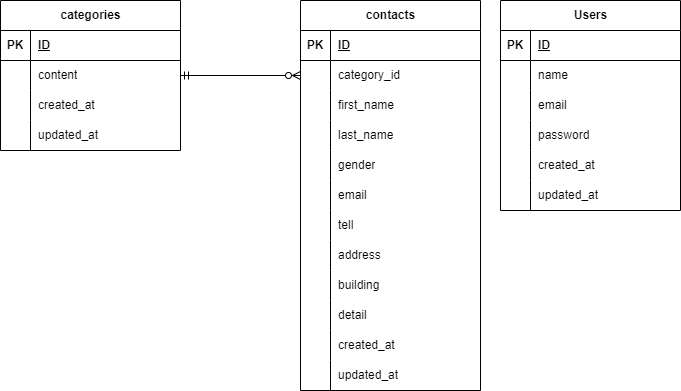

The diagram above was exported from draw.io. Its source (the exported page's mxGraphModel, read from the mxfile embedded in the PNG):
<mxGraphModel dx="782" dy="563" grid="1" gridSize="10" guides="1" tooltips="1" connect="1" arrows="1" fold="1" page="1" pageScale="1" pageWidth="827" pageHeight="1169" math="0" shadow="0">
  <root>
    <mxCell id="0" />
    <mxCell id="1" parent="0" />
    <mxCell id="2" value="contacts" style="shape=table;startSize=30;container=1;collapsible=1;childLayout=tableLayout;fixedRows=1;rowLines=0;fontStyle=1;align=center;resizeLast=1;html=1;rounded=0;strokeColor=default;" vertex="1" parent="1">
      <mxGeometry x="320" y="80" width="180" height="390" as="geometry" />
    </mxCell>
    <mxCell id="3" value="" style="shape=tableRow;horizontal=0;startSize=0;swimlaneHead=0;swimlaneBody=0;fillColor=none;collapsible=0;dropTarget=0;points=[[0,0.5],[1,0.5]];portConstraint=eastwest;top=0;left=0;right=0;bottom=1;" vertex="1" parent="2">
      <mxGeometry y="30" width="180" height="30" as="geometry" />
    </mxCell>
    <mxCell id="4" value="PK" style="shape=partialRectangle;connectable=0;fillColor=none;top=0;left=0;bottom=0;right=0;fontStyle=1;overflow=hidden;whiteSpace=wrap;html=1;" vertex="1" parent="3">
      <mxGeometry width="30" height="30" as="geometry">
        <mxRectangle width="30" height="30" as="alternateBounds" />
      </mxGeometry>
    </mxCell>
    <mxCell id="5" value="ID" style="shape=partialRectangle;connectable=0;fillColor=none;top=0;left=0;bottom=0;right=0;align=left;spacingLeft=6;fontStyle=5;overflow=hidden;whiteSpace=wrap;html=1;" vertex="1" parent="3">
      <mxGeometry x="30" width="150" height="30" as="geometry">
        <mxRectangle width="150" height="30" as="alternateBounds" />
      </mxGeometry>
    </mxCell>
    <mxCell id="6" value="" style="shape=tableRow;horizontal=0;startSize=0;swimlaneHead=0;swimlaneBody=0;fillColor=none;collapsible=0;dropTarget=0;points=[[0,0.5],[1,0.5]];portConstraint=eastwest;top=0;left=0;right=0;bottom=0;" vertex="1" parent="2">
      <mxGeometry y="60" width="180" height="30" as="geometry" />
    </mxCell>
    <mxCell id="7" value="" style="shape=partialRectangle;connectable=0;fillColor=none;top=0;left=0;bottom=0;right=0;editable=1;overflow=hidden;whiteSpace=wrap;html=1;" vertex="1" parent="6">
      <mxGeometry width="30" height="30" as="geometry">
        <mxRectangle width="30" height="30" as="alternateBounds" />
      </mxGeometry>
    </mxCell>
    <mxCell id="8" value="category_id" style="shape=partialRectangle;connectable=0;fillColor=none;top=0;left=0;bottom=0;right=0;align=left;spacingLeft=6;overflow=hidden;whiteSpace=wrap;html=1;" vertex="1" parent="6">
      <mxGeometry x="30" width="150" height="30" as="geometry">
        <mxRectangle width="150" height="30" as="alternateBounds" />
      </mxGeometry>
    </mxCell>
    <mxCell id="9" value="" style="shape=tableRow;horizontal=0;startSize=0;swimlaneHead=0;swimlaneBody=0;fillColor=none;collapsible=0;dropTarget=0;points=[[0,0.5],[1,0.5]];portConstraint=eastwest;top=0;left=0;right=0;bottom=0;" vertex="1" parent="2">
      <mxGeometry y="90" width="180" height="30" as="geometry" />
    </mxCell>
    <mxCell id="10" value="" style="shape=partialRectangle;connectable=0;fillColor=none;top=0;left=0;bottom=0;right=0;editable=1;overflow=hidden;whiteSpace=wrap;html=1;" vertex="1" parent="9">
      <mxGeometry width="30" height="30" as="geometry">
        <mxRectangle width="30" height="30" as="alternateBounds" />
      </mxGeometry>
    </mxCell>
    <mxCell id="11" value="first_name" style="shape=partialRectangle;connectable=0;fillColor=none;top=0;left=0;bottom=0;right=0;align=left;spacingLeft=6;overflow=hidden;whiteSpace=wrap;html=1;" vertex="1" parent="9">
      <mxGeometry x="30" width="150" height="30" as="geometry">
        <mxRectangle width="150" height="30" as="alternateBounds" />
      </mxGeometry>
    </mxCell>
    <mxCell id="12" value="" style="shape=tableRow;horizontal=0;startSize=0;swimlaneHead=0;swimlaneBody=0;fillColor=none;collapsible=0;dropTarget=0;points=[[0,0.5],[1,0.5]];portConstraint=eastwest;top=0;left=0;right=0;bottom=0;" vertex="1" parent="2">
      <mxGeometry y="120" width="180" height="30" as="geometry" />
    </mxCell>
    <mxCell id="13" value="" style="shape=partialRectangle;connectable=0;fillColor=none;top=0;left=0;bottom=0;right=0;editable=1;overflow=hidden;whiteSpace=wrap;html=1;" vertex="1" parent="12">
      <mxGeometry width="30" height="30" as="geometry">
        <mxRectangle width="30" height="30" as="alternateBounds" />
      </mxGeometry>
    </mxCell>
    <mxCell id="14" value="last_name" style="shape=partialRectangle;connectable=0;fillColor=none;top=0;left=0;bottom=0;right=0;align=left;spacingLeft=6;overflow=hidden;whiteSpace=wrap;html=1;" vertex="1" parent="12">
      <mxGeometry x="30" width="150" height="30" as="geometry">
        <mxRectangle width="150" height="30" as="alternateBounds" />
      </mxGeometry>
    </mxCell>
    <mxCell id="15" style="shape=tableRow;horizontal=0;startSize=0;swimlaneHead=0;swimlaneBody=0;fillColor=none;collapsible=0;dropTarget=0;points=[[0,0.5],[1,0.5]];portConstraint=eastwest;top=0;left=0;right=0;bottom=0;" vertex="1" parent="2">
      <mxGeometry y="150" width="180" height="30" as="geometry" />
    </mxCell>
    <mxCell id="16" style="shape=partialRectangle;connectable=0;fillColor=none;top=0;left=0;bottom=0;right=0;editable=1;overflow=hidden;whiteSpace=wrap;html=1;" vertex="1" parent="15">
      <mxGeometry width="30" height="30" as="geometry">
        <mxRectangle width="30" height="30" as="alternateBounds" />
      </mxGeometry>
    </mxCell>
    <mxCell id="17" value="gender" style="shape=partialRectangle;connectable=0;fillColor=none;top=0;left=0;bottom=0;right=0;align=left;spacingLeft=6;overflow=hidden;whiteSpace=wrap;html=1;" vertex="1" parent="15">
      <mxGeometry x="30" width="150" height="30" as="geometry">
        <mxRectangle width="150" height="30" as="alternateBounds" />
      </mxGeometry>
    </mxCell>
    <mxCell id="18" style="shape=tableRow;horizontal=0;startSize=0;swimlaneHead=0;swimlaneBody=0;fillColor=none;collapsible=0;dropTarget=0;points=[[0,0.5],[1,0.5]];portConstraint=eastwest;top=0;left=0;right=0;bottom=0;" vertex="1" parent="2">
      <mxGeometry y="180" width="180" height="30" as="geometry" />
    </mxCell>
    <mxCell id="19" style="shape=partialRectangle;connectable=0;fillColor=none;top=0;left=0;bottom=0;right=0;editable=1;overflow=hidden;whiteSpace=wrap;html=1;" vertex="1" parent="18">
      <mxGeometry width="30" height="30" as="geometry">
        <mxRectangle width="30" height="30" as="alternateBounds" />
      </mxGeometry>
    </mxCell>
    <mxCell id="20" value="email" style="shape=partialRectangle;connectable=0;fillColor=none;top=0;left=0;bottom=0;right=0;align=left;spacingLeft=6;overflow=hidden;whiteSpace=wrap;html=1;" vertex="1" parent="18">
      <mxGeometry x="30" width="150" height="30" as="geometry">
        <mxRectangle width="150" height="30" as="alternateBounds" />
      </mxGeometry>
    </mxCell>
    <mxCell id="21" style="shape=tableRow;horizontal=0;startSize=0;swimlaneHead=0;swimlaneBody=0;fillColor=none;collapsible=0;dropTarget=0;points=[[0,0.5],[1,0.5]];portConstraint=eastwest;top=0;left=0;right=0;bottom=0;" vertex="1" parent="2">
      <mxGeometry y="210" width="180" height="30" as="geometry" />
    </mxCell>
    <mxCell id="22" style="shape=partialRectangle;connectable=0;fillColor=none;top=0;left=0;bottom=0;right=0;editable=1;overflow=hidden;whiteSpace=wrap;html=1;" vertex="1" parent="21">
      <mxGeometry width="30" height="30" as="geometry">
        <mxRectangle width="30" height="30" as="alternateBounds" />
      </mxGeometry>
    </mxCell>
    <mxCell id="23" value="tell" style="shape=partialRectangle;connectable=0;fillColor=none;top=0;left=0;bottom=0;right=0;align=left;spacingLeft=6;overflow=hidden;whiteSpace=wrap;html=1;" vertex="1" parent="21">
      <mxGeometry x="30" width="150" height="30" as="geometry">
        <mxRectangle width="150" height="30" as="alternateBounds" />
      </mxGeometry>
    </mxCell>
    <mxCell id="24" style="shape=tableRow;horizontal=0;startSize=0;swimlaneHead=0;swimlaneBody=0;fillColor=none;collapsible=0;dropTarget=0;points=[[0,0.5],[1,0.5]];portConstraint=eastwest;top=0;left=0;right=0;bottom=0;" vertex="1" parent="2">
      <mxGeometry y="240" width="180" height="30" as="geometry" />
    </mxCell>
    <mxCell id="25" style="shape=partialRectangle;connectable=0;fillColor=none;top=0;left=0;bottom=0;right=0;editable=1;overflow=hidden;whiteSpace=wrap;html=1;" vertex="1" parent="24">
      <mxGeometry width="30" height="30" as="geometry">
        <mxRectangle width="30" height="30" as="alternateBounds" />
      </mxGeometry>
    </mxCell>
    <mxCell id="26" value="address" style="shape=partialRectangle;connectable=0;fillColor=none;top=0;left=0;bottom=0;right=0;align=left;spacingLeft=6;overflow=hidden;whiteSpace=wrap;html=1;" vertex="1" parent="24">
      <mxGeometry x="30" width="150" height="30" as="geometry">
        <mxRectangle width="150" height="30" as="alternateBounds" />
      </mxGeometry>
    </mxCell>
    <mxCell id="27" style="shape=tableRow;horizontal=0;startSize=0;swimlaneHead=0;swimlaneBody=0;fillColor=none;collapsible=0;dropTarget=0;points=[[0,0.5],[1,0.5]];portConstraint=eastwest;top=0;left=0;right=0;bottom=0;" vertex="1" parent="2">
      <mxGeometry y="270" width="180" height="30" as="geometry" />
    </mxCell>
    <mxCell id="28" style="shape=partialRectangle;connectable=0;fillColor=none;top=0;left=0;bottom=0;right=0;editable=1;overflow=hidden;whiteSpace=wrap;html=1;" vertex="1" parent="27">
      <mxGeometry width="30" height="30" as="geometry">
        <mxRectangle width="30" height="30" as="alternateBounds" />
      </mxGeometry>
    </mxCell>
    <mxCell id="29" value="building" style="shape=partialRectangle;connectable=0;fillColor=none;top=0;left=0;bottom=0;right=0;align=left;spacingLeft=6;overflow=hidden;whiteSpace=wrap;html=1;" vertex="1" parent="27">
      <mxGeometry x="30" width="150" height="30" as="geometry">
        <mxRectangle width="150" height="30" as="alternateBounds" />
      </mxGeometry>
    </mxCell>
    <mxCell id="30" style="shape=tableRow;horizontal=0;startSize=0;swimlaneHead=0;swimlaneBody=0;fillColor=none;collapsible=0;dropTarget=0;points=[[0,0.5],[1,0.5]];portConstraint=eastwest;top=0;left=0;right=0;bottom=0;" vertex="1" parent="2">
      <mxGeometry y="300" width="180" height="30" as="geometry" />
    </mxCell>
    <mxCell id="31" style="shape=partialRectangle;connectable=0;fillColor=none;top=0;left=0;bottom=0;right=0;editable=1;overflow=hidden;whiteSpace=wrap;html=1;" vertex="1" parent="30">
      <mxGeometry width="30" height="30" as="geometry">
        <mxRectangle width="30" height="30" as="alternateBounds" />
      </mxGeometry>
    </mxCell>
    <mxCell id="32" value="detail" style="shape=partialRectangle;connectable=0;fillColor=none;top=0;left=0;bottom=0;right=0;align=left;spacingLeft=6;overflow=hidden;whiteSpace=wrap;html=1;" vertex="1" parent="30">
      <mxGeometry x="30" width="150" height="30" as="geometry">
        <mxRectangle width="150" height="30" as="alternateBounds" />
      </mxGeometry>
    </mxCell>
    <mxCell id="33" style="shape=tableRow;horizontal=0;startSize=0;swimlaneHead=0;swimlaneBody=0;fillColor=none;collapsible=0;dropTarget=0;points=[[0,0.5],[1,0.5]];portConstraint=eastwest;top=0;left=0;right=0;bottom=0;" vertex="1" parent="2">
      <mxGeometry y="330" width="180" height="30" as="geometry" />
    </mxCell>
    <mxCell id="34" style="shape=partialRectangle;connectable=0;fillColor=none;top=0;left=0;bottom=0;right=0;editable=1;overflow=hidden;whiteSpace=wrap;html=1;" vertex="1" parent="33">
      <mxGeometry width="30" height="30" as="geometry">
        <mxRectangle width="30" height="30" as="alternateBounds" />
      </mxGeometry>
    </mxCell>
    <mxCell id="35" value="created_at" style="shape=partialRectangle;connectable=0;fillColor=none;top=0;left=0;bottom=0;right=0;align=left;spacingLeft=6;overflow=hidden;whiteSpace=wrap;html=1;" vertex="1" parent="33">
      <mxGeometry x="30" width="150" height="30" as="geometry">
        <mxRectangle width="150" height="30" as="alternateBounds" />
      </mxGeometry>
    </mxCell>
    <mxCell id="36" style="shape=tableRow;horizontal=0;startSize=0;swimlaneHead=0;swimlaneBody=0;fillColor=none;collapsible=0;dropTarget=0;points=[[0,0.5],[1,0.5]];portConstraint=eastwest;top=0;left=0;right=0;bottom=0;" vertex="1" parent="2">
      <mxGeometry y="360" width="180" height="30" as="geometry" />
    </mxCell>
    <mxCell id="37" style="shape=partialRectangle;connectable=0;fillColor=none;top=0;left=0;bottom=0;right=0;editable=1;overflow=hidden;whiteSpace=wrap;html=1;" vertex="1" parent="36">
      <mxGeometry width="30" height="30" as="geometry">
        <mxRectangle width="30" height="30" as="alternateBounds" />
      </mxGeometry>
    </mxCell>
    <mxCell id="38" value="updated_at" style="shape=partialRectangle;connectable=0;fillColor=none;top=0;left=0;bottom=0;right=0;align=left;spacingLeft=6;overflow=hidden;whiteSpace=wrap;html=1;" vertex="1" parent="36">
      <mxGeometry x="30" width="150" height="30" as="geometry">
        <mxRectangle width="150" height="30" as="alternateBounds" />
      </mxGeometry>
    </mxCell>
    <mxCell id="39" value="categories" style="shape=table;startSize=30;container=1;collapsible=1;childLayout=tableLayout;fixedRows=1;rowLines=0;fontStyle=1;align=center;resizeLast=1;html=1;" vertex="1" parent="1">
      <mxGeometry x="20" y="80" width="180" height="150" as="geometry" />
    </mxCell>
    <mxCell id="40" value="" style="shape=tableRow;horizontal=0;startSize=0;swimlaneHead=0;swimlaneBody=0;fillColor=none;collapsible=0;dropTarget=0;points=[[0,0.5],[1,0.5]];portConstraint=eastwest;top=0;left=0;right=0;bottom=1;" vertex="1" parent="39">
      <mxGeometry y="30" width="180" height="30" as="geometry" />
    </mxCell>
    <mxCell id="41" value="PK" style="shape=partialRectangle;connectable=0;fillColor=none;top=0;left=0;bottom=0;right=0;fontStyle=1;overflow=hidden;whiteSpace=wrap;html=1;" vertex="1" parent="40">
      <mxGeometry width="30" height="30" as="geometry">
        <mxRectangle width="30" height="30" as="alternateBounds" />
      </mxGeometry>
    </mxCell>
    <mxCell id="42" value="ID" style="shape=partialRectangle;connectable=0;fillColor=none;top=0;left=0;bottom=0;right=0;align=left;spacingLeft=6;fontStyle=5;overflow=hidden;whiteSpace=wrap;html=1;" vertex="1" parent="40">
      <mxGeometry x="30" width="150" height="30" as="geometry">
        <mxRectangle width="150" height="30" as="alternateBounds" />
      </mxGeometry>
    </mxCell>
    <mxCell id="43" value="" style="shape=tableRow;horizontal=0;startSize=0;swimlaneHead=0;swimlaneBody=0;fillColor=none;collapsible=0;dropTarget=0;points=[[0,0.5],[1,0.5]];portConstraint=eastwest;top=0;left=0;right=0;bottom=0;" vertex="1" parent="39">
      <mxGeometry y="60" width="180" height="30" as="geometry" />
    </mxCell>
    <mxCell id="44" value="" style="shape=partialRectangle;connectable=0;fillColor=none;top=0;left=0;bottom=0;right=0;editable=1;overflow=hidden;whiteSpace=wrap;html=1;" vertex="1" parent="43">
      <mxGeometry width="30" height="30" as="geometry">
        <mxRectangle width="30" height="30" as="alternateBounds" />
      </mxGeometry>
    </mxCell>
    <mxCell id="45" value="content" style="shape=partialRectangle;connectable=0;fillColor=none;top=0;left=0;bottom=0;right=0;align=left;spacingLeft=6;overflow=hidden;whiteSpace=wrap;html=1;" vertex="1" parent="43">
      <mxGeometry x="30" width="150" height="30" as="geometry">
        <mxRectangle width="150" height="30" as="alternateBounds" />
      </mxGeometry>
    </mxCell>
    <mxCell id="46" style="shape=tableRow;horizontal=0;startSize=0;swimlaneHead=0;swimlaneBody=0;fillColor=none;collapsible=0;dropTarget=0;points=[[0,0.5],[1,0.5]];portConstraint=eastwest;top=0;left=0;right=0;bottom=0;" vertex="1" parent="39">
      <mxGeometry y="90" width="180" height="30" as="geometry" />
    </mxCell>
    <mxCell id="47" style="shape=partialRectangle;connectable=0;fillColor=none;top=0;left=0;bottom=0;right=0;editable=1;overflow=hidden;whiteSpace=wrap;html=1;" vertex="1" parent="46">
      <mxGeometry width="30" height="30" as="geometry">
        <mxRectangle width="30" height="30" as="alternateBounds" />
      </mxGeometry>
    </mxCell>
    <mxCell id="48" value="created_at" style="shape=partialRectangle;connectable=0;fillColor=none;top=0;left=0;bottom=0;right=0;align=left;spacingLeft=6;overflow=hidden;whiteSpace=wrap;html=1;" vertex="1" parent="46">
      <mxGeometry x="30" width="150" height="30" as="geometry">
        <mxRectangle width="150" height="30" as="alternateBounds" />
      </mxGeometry>
    </mxCell>
    <mxCell id="49" style="shape=tableRow;horizontal=0;startSize=0;swimlaneHead=0;swimlaneBody=0;fillColor=none;collapsible=0;dropTarget=0;points=[[0,0.5],[1,0.5]];portConstraint=eastwest;top=0;left=0;right=0;bottom=0;" vertex="1" parent="39">
      <mxGeometry y="120" width="180" height="30" as="geometry" />
    </mxCell>
    <mxCell id="50" style="shape=partialRectangle;connectable=0;fillColor=none;top=0;left=0;bottom=0;right=0;editable=1;overflow=hidden;whiteSpace=wrap;html=1;" vertex="1" parent="49">
      <mxGeometry width="30" height="30" as="geometry">
        <mxRectangle width="30" height="30" as="alternateBounds" />
      </mxGeometry>
    </mxCell>
    <mxCell id="51" value="updated_at" style="shape=partialRectangle;connectable=0;fillColor=none;top=0;left=0;bottom=0;right=0;align=left;spacingLeft=6;overflow=hidden;whiteSpace=wrap;html=1;" vertex="1" parent="49">
      <mxGeometry x="30" width="150" height="30" as="geometry">
        <mxRectangle width="150" height="30" as="alternateBounds" />
      </mxGeometry>
    </mxCell>
    <mxCell id="52" style="edgeStyle=none;html=1;exitX=1;exitY=0.5;exitDx=0;exitDy=0;entryX=0;entryY=0.5;entryDx=0;entryDy=0;startArrow=ERmandOne;startFill=0;endArrow=ERzeroToMany;endFill=0;" edge="1" parent="1" source="43" target="6">
      <mxGeometry relative="1" as="geometry" />
    </mxCell>
    <mxCell id="53" value="Users" style="shape=table;startSize=30;container=1;collapsible=1;childLayout=tableLayout;fixedRows=1;rowLines=0;fontStyle=1;align=center;resizeLast=1;html=1;" vertex="1" parent="1">
      <mxGeometry x="520" y="80" width="180" height="210" as="geometry" />
    </mxCell>
    <mxCell id="54" value="" style="shape=tableRow;horizontal=0;startSize=0;swimlaneHead=0;swimlaneBody=0;fillColor=none;collapsible=0;dropTarget=0;points=[[0,0.5],[1,0.5]];portConstraint=eastwest;top=0;left=0;right=0;bottom=1;" vertex="1" parent="53">
      <mxGeometry y="30" width="180" height="30" as="geometry" />
    </mxCell>
    <mxCell id="55" value="PK" style="shape=partialRectangle;connectable=0;fillColor=none;top=0;left=0;bottom=0;right=0;fontStyle=1;overflow=hidden;whiteSpace=wrap;html=1;" vertex="1" parent="54">
      <mxGeometry width="30" height="30" as="geometry">
        <mxRectangle width="30" height="30" as="alternateBounds" />
      </mxGeometry>
    </mxCell>
    <mxCell id="56" value="ID" style="shape=partialRectangle;connectable=0;fillColor=none;top=0;left=0;bottom=0;right=0;align=left;spacingLeft=6;fontStyle=5;overflow=hidden;whiteSpace=wrap;html=1;" vertex="1" parent="54">
      <mxGeometry x="30" width="150" height="30" as="geometry">
        <mxRectangle width="150" height="30" as="alternateBounds" />
      </mxGeometry>
    </mxCell>
    <mxCell id="57" value="" style="shape=tableRow;horizontal=0;startSize=0;swimlaneHead=0;swimlaneBody=0;fillColor=none;collapsible=0;dropTarget=0;points=[[0,0.5],[1,0.5]];portConstraint=eastwest;top=0;left=0;right=0;bottom=0;" vertex="1" parent="53">
      <mxGeometry y="60" width="180" height="30" as="geometry" />
    </mxCell>
    <mxCell id="58" value="" style="shape=partialRectangle;connectable=0;fillColor=none;top=0;left=0;bottom=0;right=0;editable=1;overflow=hidden;whiteSpace=wrap;html=1;" vertex="1" parent="57">
      <mxGeometry width="30" height="30" as="geometry">
        <mxRectangle width="30" height="30" as="alternateBounds" />
      </mxGeometry>
    </mxCell>
    <mxCell id="59" value="name" style="shape=partialRectangle;connectable=0;fillColor=none;top=0;left=0;bottom=0;right=0;align=left;spacingLeft=6;overflow=hidden;whiteSpace=wrap;html=1;" vertex="1" parent="57">
      <mxGeometry x="30" width="150" height="30" as="geometry">
        <mxRectangle width="150" height="30" as="alternateBounds" />
      </mxGeometry>
    </mxCell>
    <mxCell id="60" value="" style="shape=tableRow;horizontal=0;startSize=0;swimlaneHead=0;swimlaneBody=0;fillColor=none;collapsible=0;dropTarget=0;points=[[0,0.5],[1,0.5]];portConstraint=eastwest;top=0;left=0;right=0;bottom=0;" vertex="1" parent="53">
      <mxGeometry y="90" width="180" height="30" as="geometry" />
    </mxCell>
    <mxCell id="61" value="" style="shape=partialRectangle;connectable=0;fillColor=none;top=0;left=0;bottom=0;right=0;editable=1;overflow=hidden;whiteSpace=wrap;html=1;" vertex="1" parent="60">
      <mxGeometry width="30" height="30" as="geometry">
        <mxRectangle width="30" height="30" as="alternateBounds" />
      </mxGeometry>
    </mxCell>
    <mxCell id="62" value="email" style="shape=partialRectangle;connectable=0;fillColor=none;top=0;left=0;bottom=0;right=0;align=left;spacingLeft=6;overflow=hidden;whiteSpace=wrap;html=1;" vertex="1" parent="60">
      <mxGeometry x="30" width="150" height="30" as="geometry">
        <mxRectangle width="150" height="30" as="alternateBounds" />
      </mxGeometry>
    </mxCell>
    <mxCell id="63" value="" style="shape=tableRow;horizontal=0;startSize=0;swimlaneHead=0;swimlaneBody=0;fillColor=none;collapsible=0;dropTarget=0;points=[[0,0.5],[1,0.5]];portConstraint=eastwest;top=0;left=0;right=0;bottom=0;" vertex="1" parent="53">
      <mxGeometry y="120" width="180" height="30" as="geometry" />
    </mxCell>
    <mxCell id="64" value="" style="shape=partialRectangle;connectable=0;fillColor=none;top=0;left=0;bottom=0;right=0;editable=1;overflow=hidden;whiteSpace=wrap;html=1;" vertex="1" parent="63">
      <mxGeometry width="30" height="30" as="geometry">
        <mxRectangle width="30" height="30" as="alternateBounds" />
      </mxGeometry>
    </mxCell>
    <mxCell id="65" value="password" style="shape=partialRectangle;connectable=0;fillColor=none;top=0;left=0;bottom=0;right=0;align=left;spacingLeft=6;overflow=hidden;whiteSpace=wrap;html=1;" vertex="1" parent="63">
      <mxGeometry x="30" width="150" height="30" as="geometry">
        <mxRectangle width="150" height="30" as="alternateBounds" />
      </mxGeometry>
    </mxCell>
    <mxCell id="66" style="shape=tableRow;horizontal=0;startSize=0;swimlaneHead=0;swimlaneBody=0;fillColor=none;collapsible=0;dropTarget=0;points=[[0,0.5],[1,0.5]];portConstraint=eastwest;top=0;left=0;right=0;bottom=0;" vertex="1" parent="53">
      <mxGeometry y="150" width="180" height="30" as="geometry" />
    </mxCell>
    <mxCell id="67" style="shape=partialRectangle;connectable=0;fillColor=none;top=0;left=0;bottom=0;right=0;editable=1;overflow=hidden;whiteSpace=wrap;html=1;" vertex="1" parent="66">
      <mxGeometry width="30" height="30" as="geometry">
        <mxRectangle width="30" height="30" as="alternateBounds" />
      </mxGeometry>
    </mxCell>
    <mxCell id="68" value="created_at" style="shape=partialRectangle;connectable=0;fillColor=none;top=0;left=0;bottom=0;right=0;align=left;spacingLeft=6;overflow=hidden;whiteSpace=wrap;html=1;" vertex="1" parent="66">
      <mxGeometry x="30" width="150" height="30" as="geometry">
        <mxRectangle width="150" height="30" as="alternateBounds" />
      </mxGeometry>
    </mxCell>
    <mxCell id="69" style="shape=tableRow;horizontal=0;startSize=0;swimlaneHead=0;swimlaneBody=0;fillColor=none;collapsible=0;dropTarget=0;points=[[0,0.5],[1,0.5]];portConstraint=eastwest;top=0;left=0;right=0;bottom=0;" vertex="1" parent="53">
      <mxGeometry y="180" width="180" height="30" as="geometry" />
    </mxCell>
    <mxCell id="70" style="shape=partialRectangle;connectable=0;fillColor=none;top=0;left=0;bottom=0;right=0;editable=1;overflow=hidden;whiteSpace=wrap;html=1;" vertex="1" parent="69">
      <mxGeometry width="30" height="30" as="geometry">
        <mxRectangle width="30" height="30" as="alternateBounds" />
      </mxGeometry>
    </mxCell>
    <mxCell id="71" value="updated_at" style="shape=partialRectangle;connectable=0;fillColor=none;top=0;left=0;bottom=0;right=0;align=left;spacingLeft=6;overflow=hidden;whiteSpace=wrap;html=1;" vertex="1" parent="69">
      <mxGeometry x="30" width="150" height="30" as="geometry">
        <mxRectangle width="150" height="30" as="alternateBounds" />
      </mxGeometry>
    </mxCell>
  </root>
</mxGraphModel>